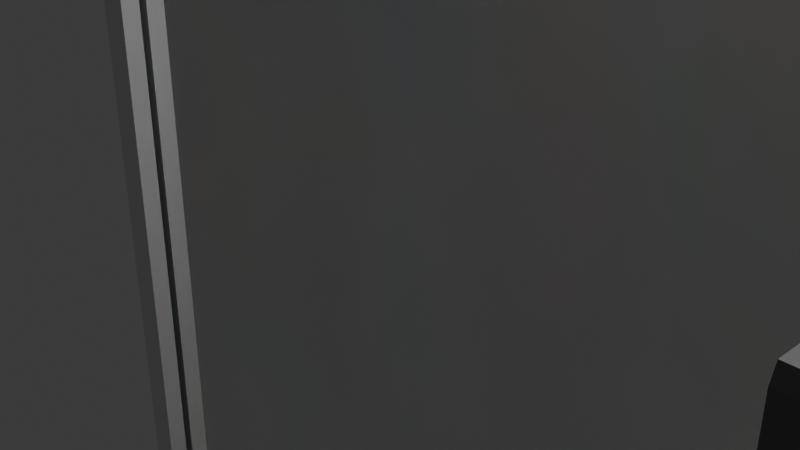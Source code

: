 # Source: door.blend  (saved by Blender 5.1.30; exported with 4.5.12 LTS)
import bpy
from mathutils import Matrix  # noqa: F401  (used for matrix-valued properties, if any)

bpy.ops.wm.read_factory_settings(use_empty=True)
scene = bpy.context.scene
scene.name = 'Scene'

# ---- collections
col_collection = bpy.data.collections.new('Collection'); scene.collection.children.link(col_collection)
col_door = bpy.data.collections.new('Door'); scene.collection.children.link(col_door)

# ---- materials (node trees are filled in below, after node groups)
mat_whiteplastic = bpy.data.materials.new('WhitePlastic')
mat_whiteplastic.alpha_threshold = 0.0
mat_whiteplastic.use_backface_culling_lightprobe_volume = False
mat_whiteplastic.roughness = 0.5
mat_whiteplastic.line_color = (0.0, 0.0, 0.0, 1.0)
mat_grayplastic = bpy.data.materials.new('GrayPlastic')
mat_glass = bpy.data.materials.new('Glass')

# ---- material node trees
mat_whiteplastic.use_nodes = True; mat_whiteplastic.node_tree.nodes.clear()
_N = mat_whiteplastic.node_tree.nodes; _L = mat_whiteplastic.node_tree.links
n0 = _N.new('ShaderNodeOutputMaterial'); n0.name = 'Material Output'; n0.location = (200, 100)
n1 = _N.new('ShaderNodeBsdfPrincipled'); n1.name = 'Principled BSDF'; n1.location = (-200, 100)
_L.new(n1.outputs[0], n0.inputs[0])
n0.is_active_output = True
mat_grayplastic.use_nodes = True; mat_grayplastic.node_tree.nodes.clear()
_N = mat_grayplastic.node_tree.nodes; _L = mat_grayplastic.node_tree.links
n0 = _N.new('ShaderNodeBsdfPrincipled'); n0.name = 'Principled BSDF'; n0.location = (-200, 100)
n0.inputs[0].default_value = (0.1329, 0.1329, 0.1329, 1.0)
n1 = _N.new('ShaderNodeOutputMaterial'); n1.name = 'Material Output'; n1.location = (200, 100)
_L.new(n0.outputs[0], n1.inputs[0])
n1.is_active_output = True
mat_glass.use_nodes = True; mat_glass.node_tree.nodes.clear()
_N = mat_glass.node_tree.nodes; _L = mat_glass.node_tree.links
n0 = _N.new('ShaderNodeOutputMaterial'); n0.name = 'Material Output'; n0.location = (186, 171)
n1 = _N.new('ShaderNodeBsdfTransparent'); n1.name = 'Transparent BSDF'; n1.location = (-265, 6)
n2 = _N.new('ShaderNodeBsdfGlass'); n2.name = 'Glass BSDF'; n2.location = (-271, 282)
n2.inputs[1].default_value = 0.5923
n3 = _N.new('ShaderNodeMixShader'); n3.name = 'Mix Shader'; n3.location = (-23, 157)
n3.inputs[0].default_value = 0.875
n4 = _N.new('ShaderNodeTexNoise'); n4.name = 'Noise Texture'; n4.location = (-580, 336)
n4.width = 145
_L.new(n2.outputs[0], n3.inputs[1])
_L.new(n1.outputs[0], n3.inputs[2])
_L.new(n3.outputs[0], n0.inputs[0])
_L.new(n4.outputs[1], n2.inputs[0])
n0.is_active_output = True

# ---- world
world_world = bpy.data.worlds.new('World'); scene.world = world_world
world_world.use_nodes = True; world_world.node_tree.nodes.clear()
_N = world_world.node_tree.nodes; _L = world_world.node_tree.links
n0 = _N.new('ShaderNodeOutputWorld'); n0.name = 'World Output'; n0.location = (200, 100)
n1 = _N.new('ShaderNodeBackground'); n1.name = 'Background'; n1.location = (-200, 100)
n1.inputs[0].default_value = (0.05088, 0.05088, 0.05088, 1.0)
_L.new(n1.outputs[0], n0.inputs[0])
n0.is_active_output = True
world_world.color = (0.05088, 0.05088, 0.05088)
world_world.sun_shadow_jitter_overblur = 0.0

# ---- cameras
cam_camera = bpy.data.cameras.new('Camera')
cam_camera.clip_end = 100.0
cam_camera.ortho_scale = 7.314

# ---- lights
light_light = bpy.data.lights.new('Light', 'POINT')
light_light.energy = 1000.0
light_light.shadow_soft_size = 0.1

# ---- meshes
me_cube = bpy.data.meshes.new('Cube')
me_cube.from_pydata([(0.9211, 1.0, 0.9531), (0.9211, 1.0, -0.9531), (0.9202, -1.0, 0.9533), (0.9202, -1.0, -0.9533), (-0.9211, 1.0, 0.9531), (-0.9211, 1.0, -0.9531), (-0.9202, -1.0, 0.9533), (-0.9202, -1.0, -0.9533), (1.0, 1.0, -1.0), (-1.0, 1.0, -1.0), (1.0, 1.0, 1.0), (-1.0, 1.0, 1.0), (-1.0, -1.0, -1.0), (-1.0, -1.0, 1.0), (1.0, -1.0, 1.0), (1.0, -1.0, -1.0), (0.9211, 0.1667, -0.9531), (-0.9211, 0.1667, -0.9531), (0.9211, 0.1667, 0.9531), (-0.9211, 0.1667, 0.9531), (-0.9202, -0.1667, -0.9533), (-0.9202, -0.1667, 0.9533), (0.9202, -0.1667, 0.9533), (0.9202, -0.1667, -0.9533)], [], [(10, 11, 13, 14), (2, 6, 21, 22), (12, 13, 11, 9), (9, 8, 15, 12), (8, 10, 14, 15), (5, 4, 19, 17), (5, 1, 8, 9), (1, 0, 10, 8), (4, 5, 9, 11), (0, 4, 11, 10), (7, 6, 13, 12), (2, 3, 15, 14), (6, 2, 14, 13), (3, 7, 12, 15), (1, 5, 17, 16), (4, 0, 18, 19), (0, 1, 16, 18), (6, 7, 20, 21), (7, 3, 23, 20), (3, 2, 22, 23)])
_uv = me_cube.uv_layers.new(name='UVMap')
_uv.uv.foreach_set('vector', [0.625, 0.5, 0.875, 0.5, 0.875, 0.75, 0.625, 0.75, 0.615, 0.76, 0.615, 0.99, 0.615, 0.99, 0.615, 0.76, 0.375, 0.0, 0.625, 0.0, 0.625, 0.25, 0.375, 0.25, 0.125, 0.5, 0.375, 0.5, 0.375, 0.75, 0.125, 0.75, 0.375, 0.5, 0.625, 0.5, 0.625, 0.75, 0.375, 0.75, 0.3849, 0.2599, 0.6151, 0.2599, 0.6151, 0.2599, 0.3849, 0.2599, 0.3849, 0.2599, 0.3849, 0.4901, 0.375, 0.5, 0.375, 0.25, 0.3849, 0.4901, 0.6151, 0.4901, 0.625, 0.5, 0.375, 0.5, 0.6151, 0.2599, 0.3849, 0.2599, 0.375, 0.25, 0.625, 0.25, 0.6151, 0.4901, 0.6151, 0.2599, 0.625, 0.25, 0.625, 0.5, 0.385, 0.99, 0.615, 0.99, 0.625, 1.0, 0.375, 1.0, 0.615, 0.76, 0.385, 0.76, 0.375, 0.75, 0.625, 0.75, 0.615, 0.99, 0.615, 0.76, 0.625, 0.75, 0.625, 1.0, 0.385, 0.76, 0.385, 0.99, 0.375, 1.0, 0.375, 0.75, 0.3849, 0.4901, 0.3849, 0.2599, 0.3849, 0.2599, 0.3849, 0.4901, 0.6151, 0.2599, 0.6151, 0.4901, 0.6151, 0.4901, 0.6151, 0.2599, 0.6151, 0.4901, 0.3849, 0.4901, 0.3849, 0.4901, 0.6151, 0.4901, 0.615, 0.99, 0.385, 0.99, 0.385, 0.99, 0.615, 0.99, 0.385, 0.99, 0.385, 0.76, 0.385, 0.76, 0.385, 0.99, 0.385, 0.76, 0.615, 0.76, 0.615, 0.76, 0.385, 0.76])
me_cube.materials.append(mat_whiteplastic)
me_cube.use_mirror_vertex_groups = False
me_cube.update()
me_cube_001 = bpy.data.meshes.new('Cube.001')
me_cube_001.from_pydata([(-1.0, -0.7, -0.84), (-1.0, -0.7, 0.84), (-1.0, 0.7, -0.84), (-1.0, 0.7, 0.84), (1.0, -0.7, -0.84), (1.0, -0.7, 0.84), (1.0, 0.7, -0.84), (1.0, 0.7, 0.84), (-1.0, 1.0, -1.0), (-1.0, 1.0, 1.0), (1.0, 1.0, 1.0), (1.0, 1.0, -1.0), (-1.0, -1.0, 0.8232), (-1.0, -0.8232, 1.0), (-1.0, -0.844, 0.9168), (1.0, -0.8232, 1.0), (1.0, -1.0, 0.8232), (1.0, -0.844, 0.9168), (-1.0, -0.8232, -1.0), (-1.0, -1.0, -0.8232), (-1.0, -0.844, -0.9168), (1.0, -1.0, -0.8232), (1.0, -0.8232, -1.0), (1.0, -0.844, -0.9168)], [], [(8, 9, 10, 11), (2, 3, 9, 8), (7, 6, 11, 10), (1, 3, 7, 5), (0, 1, 5, 4), (2, 0, 4, 6), (12, 13, 14), (15, 16, 17), (15, 13, 12, 16), (3, 1, 14, 13, 9), (10, 9, 13, 15), (5, 7, 10, 15, 17), (18, 19, 20), (21, 22, 23), (18, 22, 21, 19), (0, 2, 8, 18, 20), (1, 0, 20, 19, 12, 14), (8, 11, 22, 18), (21, 16, 12, 19), (6, 4, 23, 22, 11), (4, 5, 17, 16, 21, 23)])
_uv = me_cube_001.uv_layers.new(name='UVMap')
_uv.uv.foreach_set('vector', [0.375, 0.25, 0.625, 0.25, 0.625, 0.5, 0.375, 0.5, 0.4125, 0.2125, 0.5875, 0.2125, 0.625, 0.25, 0.375, 0.25, 0.5875, 0.5375, 0.4125, 0.5375, 0.375, 0.5, 0.625, 0.5, 0.5875, 0.0375, 0.5875, 0.2125, 0.5875, 0.5375, 0.5875, 0.7125, 0.4125, 0.0375, 0.5875, 0.0375, 0.5875, 0.7125, 0.4125, 0.7125, 0.4125, 0.2125, 0.4125, 0.0375, 0.4125, 0.7125, 0.4125, 0.5375, 0.6029, 0.0, 0.6164, 0.01965, 0.6055, 0.0195, 0.6207, 0.7347, 0.6029, 0.75, 0.6055, 0.7305, 0.6207, 0.7347, 0.625, 1.0, 0.6029, 1.0, 0.6029, 0.75, 0.5875, 0.2125, 0.5875, 0.0375, 0.6055, 0.0195, 0.6164, 0.01965, 0.625, 0.25, 0.625, 0.5, 0.875, 0.5, 0.875, 0.7279, 0.6207, 0.7347, 0.5875, 0.7125, 0.5875, 0.5375, 0.625, 0.5, 0.6207, 0.7347, 0.6055, 0.7305, 0.375, 0.0221, 0.3906, 0.004588, 0.3945, 0.0195, 0.3883, 0.7477, 0.375, 0.7279, 0.3945, 0.7305, 0.125, 0.7279, 0.375, 0.7279, 0.3883, 0.7477, 0.125, 0.75, 0.4125, 0.0375, 0.4125, 0.2125, 0.375, 0.25, 0.375, 0.0221, 0.3945, 0.0195, 0.5875, 0.0375, 0.4125, 0.0375, 0.3945, 0.0195, 0.3906, 0.004588, 0.6029, 0.0, 0.6055, 0.0195, 0.125, 0.5, 0.375, 0.5, 0.375, 0.7279, 0.125, 0.7279, 0.3883, 0.7477, 0.6029, 0.75, 0.6029, 1.0, 0.3971, 1.0, 0.4125, 0.5375, 0.4125, 0.7125, 0.3945, 0.7305, 0.375, 0.7279, 0.375, 0.5, 0.4125, 0.7125, 0.5875, 0.7125, 0.6055, 0.7305, 0.6029, 0.75, 0.3883, 0.7477, 0.3945, 0.7305])
me_cube_001.materials.append(mat_grayplastic)
me_cube_001.update()
me_cube_002 = bpy.data.meshes.new('Cube.002')
me_cube_002.from_pydata([(0.9211, 0.1667, -0.9531), (-0.9211, 0.1667, -0.9531), (0.9211, 0.1667, 0.9531), (-0.9211, 0.1667, 0.9531), (-0.9202, -0.1667, -0.9533), (-0.9202, -0.1667, 0.9533), (0.9202, -0.1667, 0.9533), (0.9202, -0.1667, -0.9533)], [], [(1, 3, 2, 0), (7, 6, 5, 4)])
_uv = me_cube_002.uv_layers.new(name='UVMap')
_uv.uv.foreach_set('vector', [0.3849, 0.2599, 0.6151, 0.2599, 0.6151, 0.4901, 0.3849, 0.4901, 0.385, 0.76, 0.615, 0.76, 0.615, 0.99, 0.385, 0.99])
me_cube_002.materials.append(mat_glass)
me_cube_002.use_mirror_vertex_groups = False
me_cube_002.update()

# ---- objects
ob_light = bpy.data.objects.new('Light', light_light)
ob_camera = bpy.data.objects.new('Camera', cam_camera)
ob_door = bpy.data.objects.new('Door', me_cube)
ob_pull = bpy.data.objects.new('Pull', me_cube_001)
ob_glassdoor = bpy.data.objects.new('GlassDoor', me_cube_002)

# ---- transforms, parenting, visibility, modifiers, constraints
ob_light.location = (4.076, 1.005, 5.904)
ob_light.rotation_euler = (0.6503, 0.05522, 1.866)
ob_light.lock_rotations_4d = False
ob_light.empty_display_type = 'ARROWS'
ob_light.color = (0.0, 0.0, 0.0, 0.0)
ob_light.lineart.crease_threshold = 0.0
ob_camera.location = (7.359, -6.926, 4.958)
ob_camera.rotation_euler = (1.109, 0.0, 0.8149)
ob_camera.lock_rotations_4d = False
ob_camera.empty_display_type = 'ARROWS'
ob_camera.color = (0.0, 0.0, 0.0, 0.0)
ob_camera.display_type = 'WIRE'
ob_camera.lineart.crease_threshold = 0.0
ob_door.location = (0.0, 0.0, 0.0)
ob_door.scale = (5.0, 0.3, 8.0)
ob_door.lock_rotations_4d = False
ob_door.empty_display_type = 'ARROWS'
ob_door.lineart.crease_threshold = 0.0
ob_pull.location = (4.8, -0.7, 0.0)
ob_pull.scale = (0.15, 0.4, 1.0)
ob_glassdoor.location = (0.0, 0.0, 0.0)
ob_glassdoor.scale = (5.0, 0.3, 8.0)
ob_glassdoor.lock_rotations_4d = False
ob_glassdoor.empty_display_type = 'ARROWS'
ob_glassdoor.lineart.crease_threshold = 0.0

# ---- collection membership
col_collection.objects.link(ob_light)
col_collection.objects.link(ob_camera)
col_door.objects.link(ob_door)
col_door.objects.link(ob_pull)
col_door.objects.link(ob_glassdoor)

# ---- scene / render settings (as saved in the file)
scene.camera = ob_camera
scene.frame_start = 1; scene.frame_end = 250; scene.frame_set(1)
scene.render.engine = 'BLENDER_EEVEE_NEXT'
scene.render.bake_bias = 0.0
scene.render.bake_samples = 0
scene.cycles.sampling_pattern = 'TABULATED_SOBOL'
scene.eevee.use_volume_custom_range = False
bpy.context.view_layer.update()
